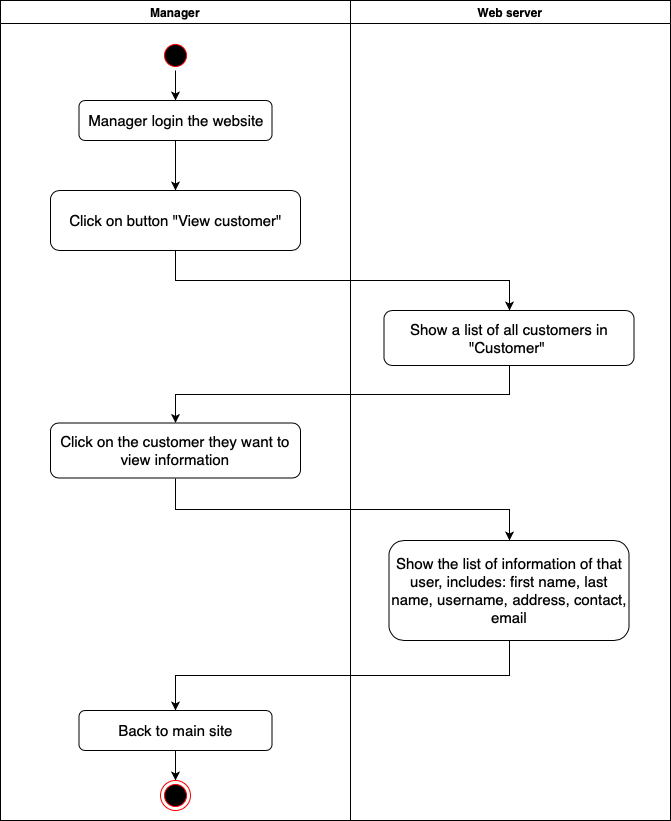

The diagram above was exported from draw.io. Its source (the exported page's mxGraphModel, read from the mxfile embedded in the PNG):
<mxGraphModel dx="1655" dy="566" grid="1" gridSize="10" guides="1" tooltips="1" connect="1" arrows="1" fold="1" page="1" pageScale="1" pageWidth="850" pageHeight="1100" math="0" shadow="0">
  <root>
    <mxCell id="0" />
    <mxCell id="1" parent="0" />
    <mxCell id="k-mgEk8gSvDVkzSI-5Gn-1" value="Manager" style="swimlane;fillColor=#ffffff;align=center;" parent="1" vertex="1">
      <mxGeometry x="-130" y="20" width="350" height="820" as="geometry" />
    </mxCell>
    <mxCell id="k-mgEk8gSvDVkzSI-5Gn-7" value="" style="ellipse;html=1;shape=endState;fillColor=#000000;strokeColor=#ff0000;align=center;" parent="k-mgEk8gSvDVkzSI-5Gn-1" vertex="1">
      <mxGeometry x="160" y="780" width="30" height="30" as="geometry" />
    </mxCell>
    <mxCell id="k-mgEk8gSvDVkzSI-5Gn-16" style="edgeStyle=orthogonalEdgeStyle;rounded=0;orthogonalLoop=1;jettySize=auto;html=1;exitX=0.5;exitY=1;exitDx=0;exitDy=0;" parent="k-mgEk8gSvDVkzSI-5Gn-1" source="k-mgEk8gSvDVkzSI-5Gn-8" target="k-mgEk8gSvDVkzSI-5Gn-10" edge="1">
      <mxGeometry relative="1" as="geometry" />
    </mxCell>
    <mxCell id="k-mgEk8gSvDVkzSI-5Gn-8" value="" style="ellipse;html=1;shape=startState;fillColor=#000000;strokeColor=#ff0000;align=center;" parent="k-mgEk8gSvDVkzSI-5Gn-1" vertex="1">
      <mxGeometry x="160" y="40" width="30" height="30" as="geometry" />
    </mxCell>
    <mxCell id="7_jxKpO7m3zIOqFvBhiu-2" style="edgeStyle=orthogonalEdgeStyle;rounded=0;orthogonalLoop=1;jettySize=auto;html=1;exitX=0.5;exitY=1;exitDx=0;exitDy=0;" parent="k-mgEk8gSvDVkzSI-5Gn-1" source="k-mgEk8gSvDVkzSI-5Gn-10" target="7_jxKpO7m3zIOqFvBhiu-1" edge="1">
      <mxGeometry relative="1" as="geometry" />
    </mxCell>
    <mxCell id="k-mgEk8gSvDVkzSI-5Gn-10" value="&lt;font style=&quot;font-size: 15px&quot;&gt;Manager login the website&lt;/font&gt;" style="shape=ext;rounded=1;html=1;whiteSpace=wrap;fillColor=#ffffff;align=center;" parent="k-mgEk8gSvDVkzSI-5Gn-1" vertex="1">
      <mxGeometry x="78.5" y="100" width="193" height="40" as="geometry" />
    </mxCell>
    <mxCell id="k-mgEk8gSvDVkzSI-5Gn-19" style="edgeStyle=orthogonalEdgeStyle;rounded=0;orthogonalLoop=1;jettySize=auto;html=1;exitX=0.5;exitY=1;exitDx=0;exitDy=0;entryX=0.5;entryY=0;entryDx=0;entryDy=0;" parent="k-mgEk8gSvDVkzSI-5Gn-1" source="k-mgEk8gSvDVkzSI-5Gn-11" target="k-mgEk8gSvDVkzSI-5Gn-7" edge="1">
      <mxGeometry relative="1" as="geometry" />
    </mxCell>
    <mxCell id="k-mgEk8gSvDVkzSI-5Gn-11" value="&lt;font style=&quot;font-size: 15px&quot;&gt;Back to main site&lt;/font&gt;" style="shape=ext;rounded=1;html=1;whiteSpace=wrap;fillColor=#ffffff;align=center;" parent="k-mgEk8gSvDVkzSI-5Gn-1" vertex="1">
      <mxGeometry x="78.5" y="710" width="193" height="40" as="geometry" />
    </mxCell>
    <mxCell id="7_jxKpO7m3zIOqFvBhiu-1" value="&lt;span style=&quot;font-size: 15px&quot;&gt;Click on button &quot;View customer&quot;&lt;/span&gt;" style="rounded=1;whiteSpace=wrap;html=1;" parent="k-mgEk8gSvDVkzSI-5Gn-1" vertex="1">
      <mxGeometry x="50" y="190" width="250" height="60" as="geometry" />
    </mxCell>
    <mxCell id="Ipu4Y3ONrcl4WyQmHrUQ-1" value="&lt;span style=&quot;font-size: 15px&quot;&gt;Click on the customer they want to view information&lt;/span&gt;" style="shape=ext;rounded=1;html=1;whiteSpace=wrap;fillColor=#ffffff;align=center;" vertex="1" parent="k-mgEk8gSvDVkzSI-5Gn-1">
      <mxGeometry x="50" y="422.5" width="250" height="55" as="geometry" />
    </mxCell>
    <mxCell id="k-mgEk8gSvDVkzSI-5Gn-6" value="Web server" style="swimlane;fillColor=#ffffff;align=center;" parent="1" vertex="1">
      <mxGeometry x="220" y="20" width="320" height="820" as="geometry" />
    </mxCell>
    <mxCell id="k-mgEk8gSvDVkzSI-5Gn-13" value="&lt;span style=&quot;font-size: 15px&quot;&gt;Show the list of information of that user, includes: first name, last name, username, address, contact, email&lt;/span&gt;" style="shape=ext;rounded=1;html=1;whiteSpace=wrap;fillColor=#ffffff;align=center;" parent="k-mgEk8gSvDVkzSI-5Gn-6" vertex="1">
      <mxGeometry x="38.5" y="540" width="240" height="100" as="geometry" />
    </mxCell>
    <mxCell id="k-mgEk8gSvDVkzSI-5Gn-14" value="&lt;span style=&quot;font-size: 15px&quot;&gt;Show a list of all customers in &quot;Customer&quot;&amp;nbsp;&lt;/span&gt;" style="shape=ext;rounded=1;html=1;whiteSpace=wrap;fillColor=#ffffff;align=center;" parent="k-mgEk8gSvDVkzSI-5Gn-6" vertex="1">
      <mxGeometry x="33.5" y="310" width="250" height="55" as="geometry" />
    </mxCell>
    <mxCell id="k-mgEk8gSvDVkzSI-5Gn-18" style="edgeStyle=orthogonalEdgeStyle;rounded=0;orthogonalLoop=1;jettySize=auto;html=1;exitX=0.5;exitY=1;exitDx=0;exitDy=0;" parent="1" source="k-mgEk8gSvDVkzSI-5Gn-13" target="k-mgEk8gSvDVkzSI-5Gn-11" edge="1">
      <mxGeometry relative="1" as="geometry" />
    </mxCell>
    <mxCell id="7_jxKpO7m3zIOqFvBhiu-3" style="edgeStyle=orthogonalEdgeStyle;rounded=0;orthogonalLoop=1;jettySize=auto;html=1;exitX=0.5;exitY=1;exitDx=0;exitDy=0;" parent="1" source="7_jxKpO7m3zIOqFvBhiu-1" target="k-mgEk8gSvDVkzSI-5Gn-14" edge="1">
      <mxGeometry relative="1" as="geometry" />
    </mxCell>
    <mxCell id="Ipu4Y3ONrcl4WyQmHrUQ-2" style="edgeStyle=orthogonalEdgeStyle;rounded=0;orthogonalLoop=1;jettySize=auto;html=1;exitX=0.5;exitY=1;exitDx=0;exitDy=0;fontSize=15;" edge="1" parent="1" source="k-mgEk8gSvDVkzSI-5Gn-14" target="Ipu4Y3ONrcl4WyQmHrUQ-1">
      <mxGeometry relative="1" as="geometry" />
    </mxCell>
    <mxCell id="Ipu4Y3ONrcl4WyQmHrUQ-3" style="edgeStyle=orthogonalEdgeStyle;rounded=0;orthogonalLoop=1;jettySize=auto;html=1;exitX=0.5;exitY=1;exitDx=0;exitDy=0;entryX=0.5;entryY=0;entryDx=0;entryDy=0;fontSize=15;" edge="1" parent="1" source="Ipu4Y3ONrcl4WyQmHrUQ-1" target="k-mgEk8gSvDVkzSI-5Gn-13">
      <mxGeometry relative="1" as="geometry" />
    </mxCell>
  </root>
</mxGraphModel>